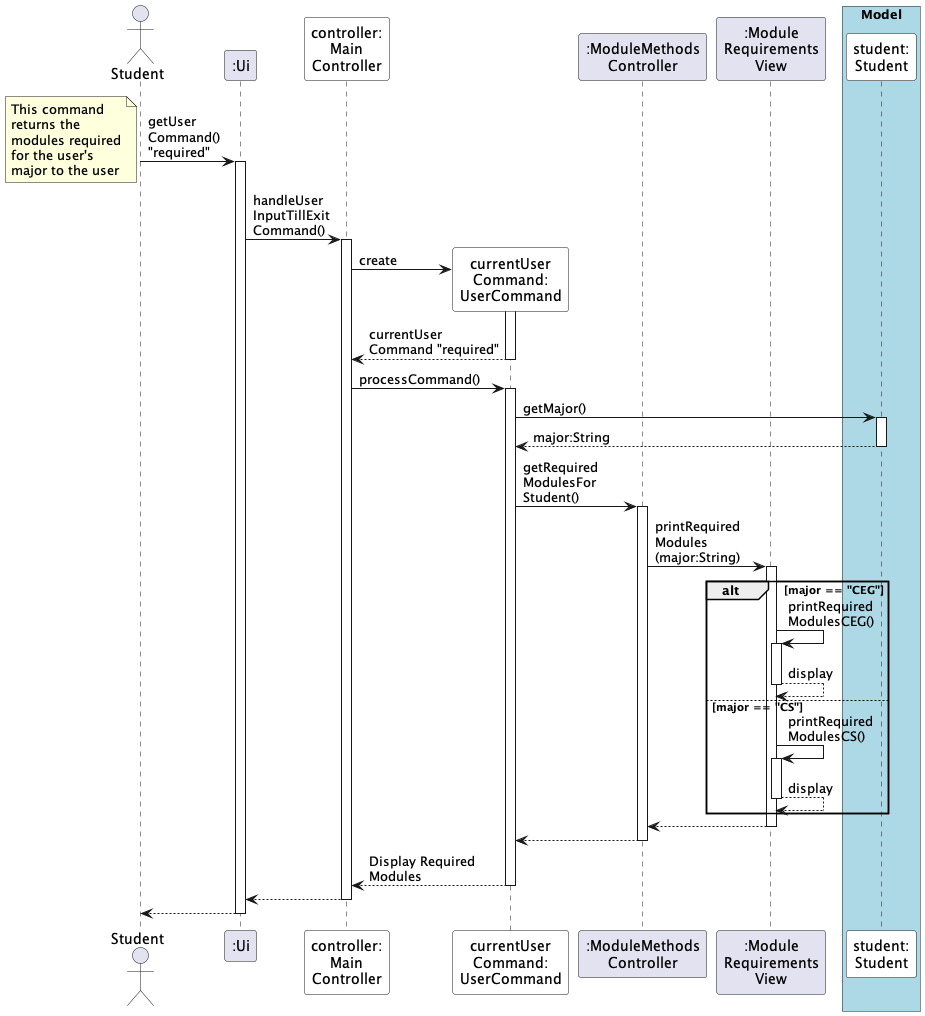

The diagram above was rendered by PlantUML. Its source (embedded in the PNG):
@startuml
'https://plantuml.com/sequence-diagram

'autonumber
autoactivate on

actor Student

participant ":Ui" as UI

Student -> UI: getUser\nCommand() \n"required"
note bottom
This command 
returns the 
modules required
for the user's 
major to the user
end note

participant "controller:\nMain\nController" as MC #white

UI -> MC: handleUser\nInputTillExit\nCommand()

participant "currentUser\nCommand:\nUserCommand" as UC #white



MC -> UC **: create
activate UC
UC --> MC: currentUser\nCommand "required"

MC -> UC: processCommand()

participant ":ModuleMethods\nController" as MMC
participant ":Module\nRequirements\nView" as MRV

box "Model" #LightBlue
participant "student:\nStudent" as S #white
end box


UC -> S: getMajor()
S --> UC: major:String

UC -> MMC: getRequired\nModulesFor\nStudent()
MMC -> MRV: printRequired\nModules\n(major:String)
alt major == "CEG"
    MRV -> MRV: printRequired\nModulesCEG()
    MRV --> MRV: display
else major == "CS"
    MRV -> MRV: printRequired\nModulesCS()
    MRV --> MRV: display
end
MRV --> MMC
MMC --> UC


UC --> MC: Display Required \nModules
MC --> UI
UI --> Student

@enduml